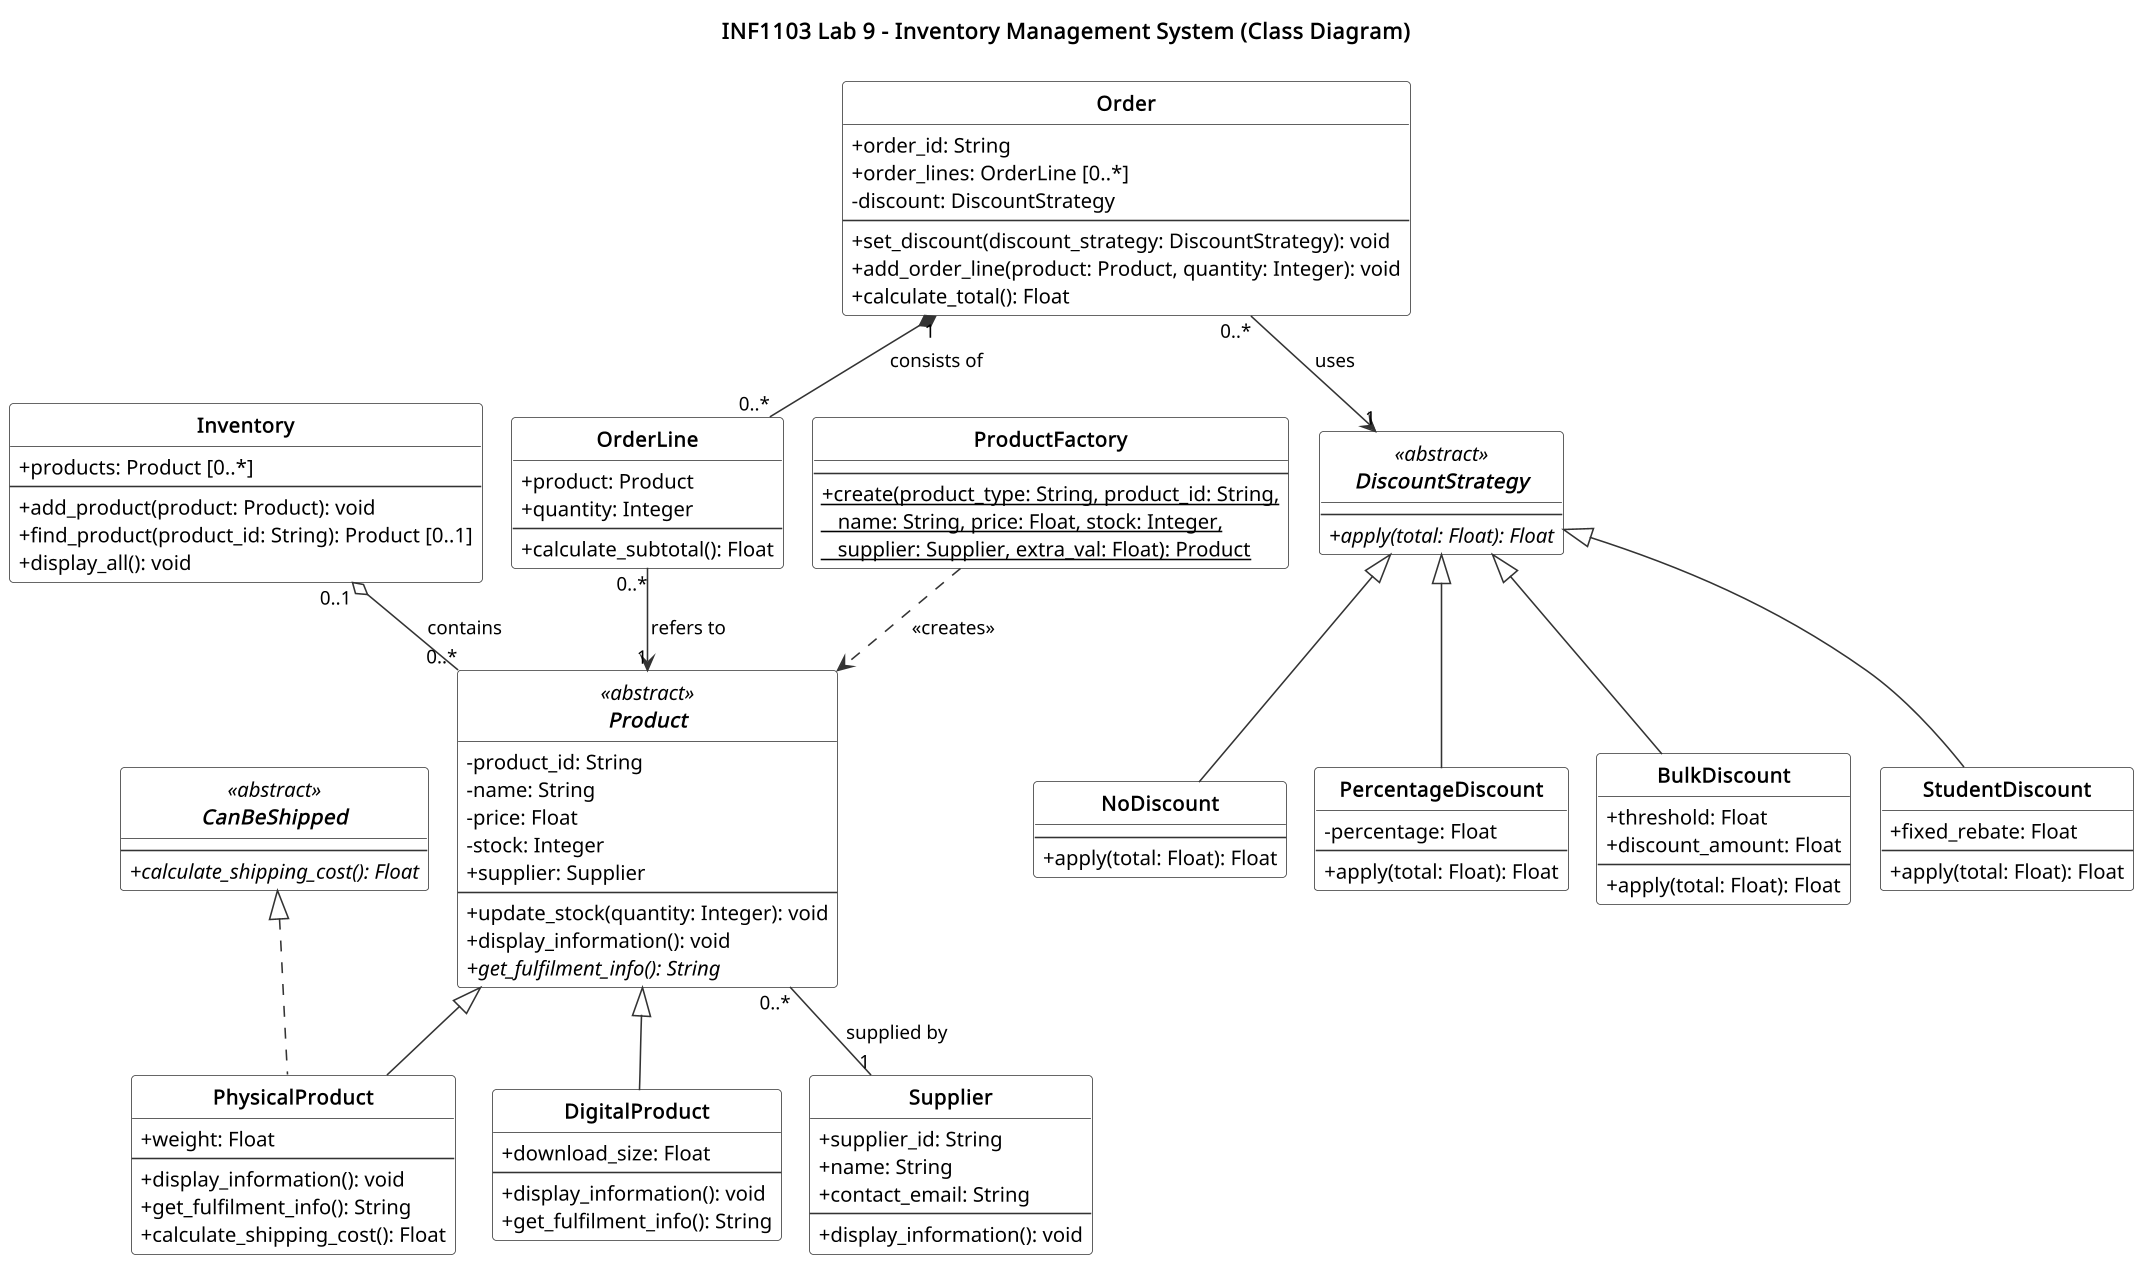

The diagram above was rendered by PlantUML. Its source (embedded in the PNG):
@startuml lab9_class_diagram
!pragma layout smetana

title INF1103 Lab 9 - Inventory Management System (Class Diagram)

hide circle
skinparam shadowing false
skinparam dpi 150
skinparam classAttributeIconSize 0
skinparam defaultFontSize 13
skinparam ArrowFontSize 12
skinparam classFontStyle bold
skinparam class {
  BackgroundColor #FFFFFF
  BorderColor #333333
  ArrowColor #333333
}

' ---------------------------------------------------------------
' Lab 8 classes (updated to match the current code)
' ---------------------------------------------------------------
abstract class CanBeShipped <<abstract>> {
  --
  +{abstract} calculate_shipping_cost(): Float
}

abstract class Product <<abstract>> {
  -product_id: String
  -name: String
  -price: Float
  -stock: Integer
  +supplier: Supplier
  --
  +update_stock(quantity: Integer): void
  +display_information(): void
  +{abstract} get_fulfilment_info(): String
}

class PhysicalProduct {
  +weight: Float
  --
  +display_information(): void
  +get_fulfilment_info(): String
  +calculate_shipping_cost(): Float
}

class DigitalProduct {
  +download_size: Float
  --
  +display_information(): void
  +get_fulfilment_info(): String
}

class Supplier {
  +supplier_id: String
  +name: String
  +contact_email: String
  --
  +display_information(): void
}

class Inventory {
  +products: Product [0..*]
  --
  +add_product(product: Product): void
  +find_product(product_id: String): Product [0..1]
  +display_all(): void
}

class Order {
  +order_id: String
  +order_lines: OrderLine [0..*]
  -discount: DiscountStrategy
  --
  +set_discount(discount_strategy: DiscountStrategy): void
  +add_order_line(product: Product, quantity: Integer): void
  +calculate_total(): Float
}

class OrderLine {
  +product: Product
  +quantity: Integer
  --
  +calculate_subtotal(): Float
}

' ---------------------------------------------------------------
' NEW in Lab 9: Strategy pattern (order discounts)
' ---------------------------------------------------------------
abstract class DiscountStrategy <<abstract>> {
  --
  +{abstract} apply(total: Float): Float
}

class NoDiscount {
  --
  +apply(total: Float): Float
}

class PercentageDiscount {
  -percentage: Float
  --
  +apply(total: Float): Float
}

class BulkDiscount {
  +threshold: Float
  +discount_amount: Float
  --
  +apply(total: Float): Float
}

class StudentDiscount {
  +fixed_rebate: Float
  --
  +apply(total: Float): Float
}

' ---------------------------------------------------------------
' NEW in Lab 9: Factory pattern (product creation)
' ---------------------------------------------------------------
class ProductFactory {
  --
  +{static} create(product_type: String, product_id: String,\n   name: String, price: Float, stock: Integer,\n   supplier: Supplier, extra_val: Float): Product
}

' ---------------------------------------------------------------
' Relationships from Lab 8 (unchanged)
' ---------------------------------------------------------------
Product <|-- PhysicalProduct
Product <|-- DigitalProduct
CanBeShipped <|.. PhysicalProduct

Inventory "0..1" o-- "0..*" Product : contains
Order "1" *-- "0..*" OrderLine : consists of
OrderLine "0..*" --> "1" Product : refers to
Product "0..*" -- "1" Supplier : supplied by

' ---------------------------------------------------------------
' NEW relationships in Lab 9
' ---------------------------------------------------------------
DiscountStrategy <|-- NoDiscount
DiscountStrategy <|-- PercentageDiscount
DiscountStrategy <|-- BulkDiscount
DiscountStrategy <|-- StudentDiscount

Order "0..*" --> "1" DiscountStrategy : uses

ProductFactory ..> Product : <<creates>>

@enduml